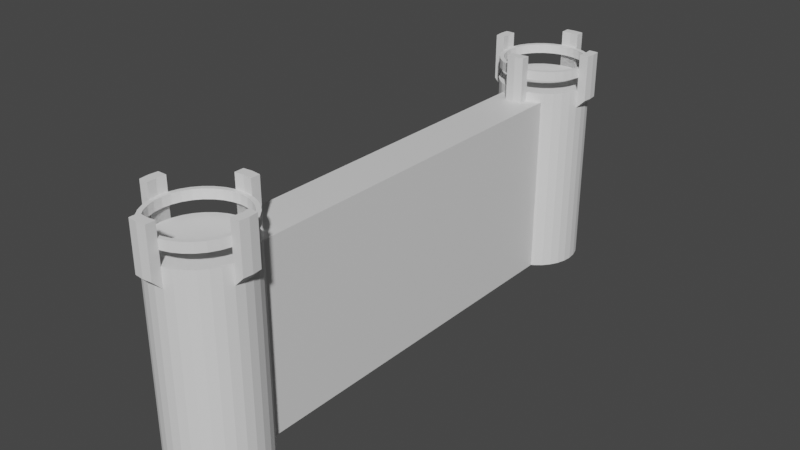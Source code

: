# Source: wall.blend  (saved by Blender 3.1.7; exported with 4.5.12 LTS)
import bpy
from mathutils import Matrix  # noqa: F401  (used for matrix-valued properties, if any)

bpy.ops.wm.read_factory_settings(use_empty=True)
scene = bpy.context.scene
scene.name = 'Scene'

# ---- collections
col_collection = bpy.data.collections.new('Collection'); scene.collection.children.link(col_collection)

# ---- materials (node trees are filled in below, after node groups)
mat_material = bpy.data.materials.new('Material')
mat_material.alpha_threshold = 0.0
mat_material.use_transparent_shadow = False
mat_material.line_color = (0.0, 0.0, 0.0, 1.0)

# ---- material node trees
mat_material.use_nodes = True; mat_material.node_tree.nodes.clear()
_N = mat_material.node_tree.nodes; _L = mat_material.node_tree.links
n0 = _N.new('ShaderNodeOutputMaterial'); n0.name = 'Material Output'; n0.location = (300, 300)
n1 = _N.new('ShaderNodeBsdfPrincipled'); n1.name = 'Principled BSDF'; n1.location = (10, 300)
n1.distribution = 'GGX'
n1.subsurface_method = 'RANDOM_WALK_SKIN'
n1.inputs[2].default_value = 0.4
n1.inputs[3].default_value = 1.45
n1.inputs[27].default_value = (0.0, 0.0, 0.0, 1.0)
n1.inputs[28].default_value = 1.0
_L.new(n1.outputs[0], n0.inputs[0])
n0.is_active_output = True

# ---- world
world_world = bpy.data.worlds.new('World'); scene.world = world_world
world_world.use_nodes = True; world_world.node_tree.nodes.clear()
_N = world_world.node_tree.nodes; _L = world_world.node_tree.links
n0 = _N.new('ShaderNodeOutputWorld'); n0.name = 'World Output'; n0.location = (300, 300)
n1 = _N.new('ShaderNodeBackground'); n1.name = 'Background'; n1.location = (10, 300)
n1.inputs[0].default_value = (0.05088, 0.05088, 0.05088, 1.0)
_L.new(n1.outputs[0], n0.inputs[0])
n0.is_active_output = True
world_world.color = (0.05088, 0.05088, 0.05088)
world_world.use_sun_shadow = False
world_world.sun_shadow_jitter_overblur = 0.0

# ---- meshes
me_cube = bpy.data.meshes.new('Cube')
me_cube.from_pydata([(1.0, 1.0, 1.0), (1.0, 1.0, -1.0), (1.0, -1.0, 1.0), (1.0, -1.0, -1.0), (-1.0, 1.0, 1.0), (-1.0, 1.0, -1.0), (-1.0, -1.0, 1.0), (-1.0, -1.0, -1.0)], [], [(0, 4, 6, 2), (3, 2, 6, 7), (7, 6, 4, 5), (5, 1, 3, 7), (1, 0, 2, 3), (5, 4, 0, 1)])
_uv = me_cube.uv_layers.new(name='UVMap')
_uv.uv.foreach_set('vector', [0.625, 0.5, 0.875, 0.5, 0.875, 0.75, 0.625, 0.75, 0.375, 0.75, 0.625, 0.75, 0.625, 1.0, 0.375, 1.0, 0.375, 0.0, 0.625, 0.0, 0.625, 0.25, 0.375, 0.25, 0.125, 0.5, 0.375, 0.5, 0.375, 0.75, 0.125, 0.75, 0.375, 0.5, 0.625, 0.5, 0.625, 0.75, 0.375, 0.75, 0.375, 0.25, 0.625, 0.25, 0.625, 0.5, 0.375, 0.5])
me_cube.materials.append(mat_material)
me_cube.use_remesh_preserve_volume = False
me_cube.use_remesh_preserve_attributes = False
me_cube.use_mirror_vertex_groups = False
me_cube.update()
me_cylinder = bpy.data.meshes.new('Cylinder')
me_cylinder.from_pydata([(0.0, 1.0, -1.0), (0.0, 1.0, 1.0), (0.1951, 0.9808, -1.0), (0.3827, 0.9239, -1.0), (0.5556, 0.8315, -1.0), (0.7071, 0.7071, -1.0), (0.8315, 0.5556, -1.0), (0.9239, 0.3827, -1.0), (0.9808, 0.1951, -1.0), (1.0, -4.371e-08, -1.0), (0.9808, -0.1951, -1.0), (0.9239, -0.3827, -1.0), (0.8315, -0.5556, -1.0), (0.7071, -0.7071, -1.0), (0.5556, -0.8315, -1.0), (0.3827, -0.9239, -1.0), (0.1951, -0.9808, -1.0), (-8.742e-08, -1.0, -1.0), (-0.1951, -0.9808, -1.0), (-0.3827, -0.9239, -1.0), (-0.5556, -0.8315, -1.0), (-0.5556, -0.8315, 1.0), (-0.7071, -0.7071, -1.0), (-0.8315, -0.5556, -1.0), (-0.9239, -0.3827, -1.0), (-0.9808, -0.1951, -1.0), (-1.0, 1.192e-08, -1.0), (-0.9808, 0.1951, -1.0), (-0.9239, 0.3827, -1.0), (-0.8315, 0.5556, -1.0), (-0.7071, 0.7071, -1.0), (-0.7071, 0.7071, 1.0), (-0.5556, 0.8315, -1.0), (-0.3827, 0.9239, -1.0), (-0.1951, 0.9808, -1.0), (0.3827, -0.9239, 1.0), (-0.1951, -0.9808, 1.0), (-0.3827, -0.9239, 1.0), (-0.3827, 0.9239, 1.0), (0.3827, 0.9239, 1.0), (0.9239, -0.3827, 1.0), (0.1951, -0.9808, 1.5), (8.053e-09, -1.0, 1.5), (-0.1951, -0.9808, 1.5), (-1.0, 1.192e-08, 1.5), (0.9808, 0.1951, 1.5), (0.9808, -0.1951, 1.5), (1.0, -4.371e-08, 1.5), (1.2, -4.97e-08, 1.0), (1.181, -0.1951, 1.0), (1.2, -4.97e-08, 1.5), (1.181, 0.1951, 1.5), (1.181, -0.1951, 1.5), (9.548e-08, 1.0, 1.5), (-0.9808, -0.1951, 1.5), (-0.1951, 0.9808, 1.5), (-0.1951, -1.181, 1.5), (0.1951, -1.181, 1.5), (0.1951, 0.9808, 1.5), (-1.679e-09, -1.2, 1.5), (-0.1951, -1.181, 1.0), (0.1951, -1.181, 1.0), (-0.9808, 0.1951, 1.5), (-9.716e-08, -1.2, 1.0), (0.1951, 1.181, 1.0), (2.545e-08, 1.2, 1.0), (0.1951, 1.181, 1.5), (1.209e-07, 1.2, 1.5), (-0.1951, 1.181, 1.5), (-1.181, 0.1951, 1.0), (-1.2, 1.192e-08, 1.5), (-1.181, -0.1951, 1.5), (-1.181, 0.1951, 1.5), (1.0, -4.371e-08, 0.9), (0.9808, 0.1951, 0.9), (0.0, 1.0, 0.9), (-0.1951, 0.9808, 0.9), (-0.9808, 0.1951, 0.9), (-1.0, 1.192e-08, 0.9), (-0.9808, -0.1951, 0.9), (0.999, -4.368e-08, 0.9), (1.181, 0.1951, 1.0), (0.9808, -0.1951, 0.9), (0.1951, 0.9808, 0.9), (-1.232e-10, 0.999, 0.9), (-0.1951, 1.181, 1.0), (-1.2, 1.192e-08, 1.0), (-0.999, 1.192e-08, 0.9), (-1.181, -0.1951, 1.0), (0.8315, 0.5556, 1.0), (0.1951, -0.9808, 1.0), (-8.742e-08, -1.0, 1.0), (0.5556, 0.8315, 1.0), (1.0, -4.371e-08, 1.0), (-0.7071, -0.7071, 1.0), (-0.9808, -0.1951, 1.0), (-1.0, 1.192e-08, 1.0), (-0.9808, 0.1951, 1.0), (-0.9239, 0.3827, 1.0), (-0.8315, 0.5556, 1.0), (-0.9239, -0.3827, 1.0), (-0.8315, -0.5556, 1.0), (-0.5556, 0.8315, 1.0), (0.9239, 0.3827, 1.0), (0.7071, 0.7071, 1.0), (0.8315, -0.5556, 1.0), (0.7071, -0.7071, 1.0), (0.5556, -0.8315, 1.0), (0.1951, 0.9808, 1.0), (0.9808, 0.1951, 1.0), (-0.1951, 0.9808, 1.0), (0.9808, -0.1951, 1.0), (-0.9239, -0.3827, 1.1), (-0.5556, 0.8315, 1.1), (-0.7071, 0.7071, 1.1), (0.9239, 0.3827, 1.1), (0.8315, 0.5556, 1.1), (0.1951, -0.9808, 1.1), (0.3827, -0.9239, 1.1), (-8.933e-08, -1.0, 1.1), (0.8315, -0.5556, 1.1), (0.9239, -0.3827, 1.1), (0.1951, 0.9808, 1.1), (-0.7071, -0.7071, 1.1), (-1.0, 1.192e-08, 1.1), (-0.9808, 0.1951, 1.1), (-0.9239, 0.3827, 1.1), (-0.1951, 0.9808, 1.1), (0.9808, -0.1951, 1.1), (-0.8315, -0.5556, 1.1), (-0.1951, -0.9808, 1.1), (-0.3827, -0.9239, 1.1), (0.5556, 0.8315, 1.1), (0.3827, 0.9239, 1.1), (0.7071, 0.7071, 1.1), (0.7071, -0.7071, 1.1), (0.5556, -0.8315, 1.1), (-1.91e-09, 1.0, 1.1), (0.9808, 0.1951, 1.1), (1.0, -4.371e-08, 1.1), (-0.5556, -0.8315, 1.1), (-0.9808, -0.1951, 1.1), (-0.8315, 0.5556, 1.1), (-0.3827, 0.9239, 1.1), (-0.9239, -0.3827, 1.244), (-0.8315, -0.5556, 1.244), (-0.5556, 0.8315, 1.244), (-0.7071, 0.7071, 1.244), (0.9239, 0.3827, 1.244), (0.8315, 0.5556, 1.244), (0.1951, -0.9808, 1.244), (0.3827, -0.9239, 1.244), (-7.835e-08, -1.0, 1.244), (-0.1951, -0.9808, 1.244), (-0.3827, -0.9239, 1.244), (0.5556, 0.8315, 1.244), (0.3827, 0.9239, 1.244), (0.7071, 0.7071, 1.244), (0.8315, -0.5556, 1.244), (0.9239, -0.3827, 1.244), (0.7071, -0.7071, 1.244), (0.5556, -0.8315, 1.244), (0.1951, 0.9808, 1.244), (9.068e-09, 1.0, 1.244), (0.9808, 0.1951, 1.244), (1.0, -4.371e-08, 1.244), (-0.5556, -0.8315, 1.244), (-0.7071, -0.7071, 1.244), (-0.9808, -0.1951, 1.244), (-1.0, 1.192e-08, 1.244), (-0.9808, 0.1951, 1.244), (-0.9239, 0.3827, 1.244), (-0.8315, 0.5556, 1.244), (-0.3827, 0.9239, 1.244), (-0.1951, 0.9808, 1.244), (0.9808, -0.1951, 1.244), (-0.8369, -0.3466, 1.344), (-0.7532, -0.5032, 1.344), (-0.5032, 0.7532, 1.344), (-0.6405, 0.6405, 1.344), (0.8369, 0.3466, 1.344), (0.7532, 0.5032, 1.344), (0.1767, -0.8884, 1.344), (0.3466, -0.8369, 1.344), (-7.738e-08, -0.9058, 1.344), (-0.1767, -0.8884, 1.344), (-0.3466, -0.8369, 1.344), (0.5032, 0.7532, 1.344), (0.3466, 0.8369, 1.344), (0.6405, 0.6405, 1.344), (0.7532, -0.5032, 1.344), (0.8369, -0.3466, 1.344), (0.6405, -0.6405, 1.344), (0.5032, -0.7532, 1.344), (0.1767, 0.8884, 1.344), (-7.943e-09, 0.9058, 1.344), (0.8884, 0.1767, 1.344), (0.9058, -4.089e-08, 1.344), (-0.5032, -0.7532, 1.344), (-0.6405, -0.6405, 1.344), (-0.8884, -0.1767, 1.344), (-0.9058, 1.192e-08, 1.344), (-0.8884, 0.1767, 1.344), (-0.8369, 0.3466, 1.344), (-0.7532, 0.5032, 1.344), (-0.3466, 0.8369, 1.344), (-0.1767, 0.8884, 1.344), (0.8884, -0.1767, 1.344), (-0.9239, -0.3827, 1.344), (-0.8315, -0.5556, 1.344), (-0.5556, 0.8315, 1.344), (-0.7071, 0.7071, 1.344), (0.9239, 0.3827, 1.344), (0.8315, 0.5556, 1.344), (0.1951, -0.9808, 1.344), (0.3827, -0.9239, 1.344), (-8.408e-08, -1.0, 1.344), (-0.1951, -0.9808, 1.344), (-0.3827, -0.9239, 1.344), (0.5556, 0.8315, 1.344), (0.3827, 0.9239, 1.344), (0.7071, 0.7071, 1.344), (0.8315, -0.5556, 1.344), (0.9239, -0.3827, 1.344), (0.7071, -0.7071, 1.344), (0.5556, -0.8315, 1.344), (0.1951, 0.9808, 1.344), (3.34e-09, 1.0, 1.344), (0.9808, 0.1951, 1.344), (1.0, -4.371e-08, 1.344), (-0.5556, -0.8315, 1.344), (-0.7071, -0.7071, 1.344), (-0.9808, -0.1951, 1.344), (-1.0, 1.192e-08, 1.344), (-0.9808, 0.1951, 1.344), (-0.9239, 0.3827, 1.344), (-0.8315, 0.5556, 1.344), (-0.3827, 0.9239, 1.344), (-0.1951, 0.9808, 1.344), (0.9808, -0.1951, 1.344), (-0.8369, -0.3466, 1.244), (-0.7532, -0.5032, 1.244), (-0.5032, 0.7532, 1.244), (-0.6405, 0.6405, 1.244), (0.8369, 0.3466, 1.244), (0.7532, 0.5032, 1.244), (0.1767, -0.8884, 1.244), (0.3466, -0.8369, 1.244), (-7.273e-08, -0.9058, 1.244), (-0.1767, -0.8884, 1.244), (-0.3466, -0.8369, 1.244), (0.5032, 0.7532, 1.244), (0.3466, 0.8369, 1.244), (0.6405, 0.6405, 1.244), (0.7532, -0.5032, 1.244), (0.8369, -0.3466, 1.244), (0.6405, -0.6405, 1.244), (0.5032, -0.7532, 1.244), (0.1767, 0.8884, 1.244), (-3.288e-09, 0.9058, 1.244), (0.8884, 0.1767, 1.244), (0.9058, -4.089e-08, 1.244), (-0.5032, -0.7532, 1.244), (-0.6405, -0.6405, 1.244), (-0.8884, -0.1767, 1.244), (-0.9058, 1.192e-08, 1.244), (-0.8884, 0.1767, 1.244), (-0.8369, 0.3466, 1.244), (-0.7532, 0.5032, 1.244), (-0.3466, 0.8369, 1.244), (-0.1767, 0.8884, 1.244), (0.8884, -0.1767, 1.244)], [], [(0, 1, 108, 2), (2, 108, 39, 3), (3, 39, 92, 4), (4, 92, 104, 5), (5, 104, 89, 6), (6, 89, 103, 7), (7, 103, 109, 8), (8, 109, 93, 9), (9, 93, 111, 10), (10, 111, 40, 11), (11, 40, 105, 12), (12, 105, 106, 13), (13, 106, 107, 14), (14, 107, 35, 15), (15, 35, 90, 16), (16, 90, 91, 17), (17, 91, 36, 18), (18, 36, 37, 19), (19, 37, 21, 20), (20, 21, 94, 22), (22, 94, 101, 23), (23, 101, 100, 24), (24, 100, 95, 25), (25, 95, 96, 26), (26, 96, 97, 27), (27, 97, 98, 28), (28, 98, 99, 29), (29, 99, 31, 30), (30, 31, 102, 32), (32, 102, 38, 33), (33, 38, 110, 34), (34, 110, 1, 0), (0, 2, 3, 4, 5, 6, 7, 8, 9, 10, 11, 12, 13, 14, 15, 16, 17, 18, 19, 20, 22, 23, 24, 25, 26, 27, 28, 29, 30, 32, 33, 34), (41, 42, 59, 57), (91, 90, 61, 63), (109, 45, 51, 81), (46, 111, 49, 52), (48, 81, 51, 50), (49, 48, 50, 52), (45, 47, 50, 51), (47, 46, 52, 50), (77, 78, 87), (54, 44, 70, 71), (55, 53, 67, 68), (42, 43, 56, 59), (36, 91, 63, 60), (90, 41, 57, 61), (43, 36, 60, 56), (60, 63, 59, 56), (63, 61, 57, 59), (64, 65, 67, 66), (65, 85, 68, 67), (58, 108, 64, 66), (53, 58, 66, 67), (110, 55, 68, 85), (86, 88, 71, 70), (69, 86, 70, 72), (62, 97, 69, 72), (95, 54, 71, 88), (44, 62, 72, 70), (97, 96, 78, 77), (91, 42, 41, 90), (36, 43, 42, 91), (44, 54, 95, 96), (62, 44, 96, 97), (1, 53, 55, 110), (108, 58, 53, 1), (93, 47, 45, 109), (111, 46, 47, 93), (109, 81, 74), (111, 93, 73, 82), (73, 74, 80), (93, 109, 74, 73), (82, 73, 80), (49, 111, 82), (110, 85, 76), (64, 108, 83), (75, 76, 84), (1, 110, 76, 75), (108, 1, 75, 83), (83, 75, 84), (95, 88, 79), (96, 95, 79, 78), (69, 97, 77), (80, 74, 81, 48), (82, 80, 48, 49), (83, 84, 65, 64), (84, 76, 85, 65), (87, 79, 88, 86), (77, 87, 86, 69), (78, 79, 87), (39, 108, 122, 133), (100, 101, 129, 112), (38, 102, 113, 143), (89, 104, 134, 116), (102, 31, 114, 113), (110, 38, 143, 127), (109, 103, 115, 138), (103, 89, 116, 115), (1, 110, 127, 137), (93, 109, 138, 139), (90, 35, 118, 117), (40, 111, 128, 121), (35, 107, 136, 118), (91, 90, 117, 119), (111, 93, 139, 128), (21, 37, 131, 140), (36, 91, 119, 130), (94, 21, 140, 123), (37, 36, 130, 131), (101, 94, 123, 129), (92, 39, 133, 132), (95, 100, 112, 141), (104, 92, 132, 134), (96, 95, 141, 124), (105, 40, 121, 120), (97, 96, 124, 125), (106, 105, 120, 135), (98, 97, 125, 126), (107, 106, 135, 136), (99, 98, 126, 142), (108, 1, 137, 122), (31, 99, 142, 114), (143, 113, 114, 142, 126, 125, 124, 141, 112, 129, 123, 140, 131, 130, 119, 117, 118, 136, 135, 120, 121, 128, 139, 138, 115, 116, 134, 132, 133, 122, 137, 127), (171, 170, 234, 235), (137, 127, 174, 163), (139, 138, 164, 165), (119, 117, 150, 152), (128, 139, 165, 175), (130, 119, 152, 153), (124, 141, 168, 169), (125, 124, 169, 170), (122, 137, 163, 162), (178, 179, 243, 242), (161, 160, 224, 225), (172, 171, 235, 236), (162, 163, 227, 226), (147, 172, 236, 211), (156, 162, 226, 220), (144, 145, 209, 208), (173, 146, 210, 237), (149, 157, 221, 213), (146, 147, 211, 210), (174, 173, 237, 238), (164, 148, 212, 228), (148, 149, 213, 212), (163, 174, 238, 227), (165, 164, 228, 229), (150, 151, 215, 214), (159, 175, 239, 223), (151, 161, 225, 215), (152, 150, 214, 216), (175, 165, 229, 239), (166, 154, 218, 230), (153, 152, 216, 217), (167, 166, 230, 231), (154, 153, 217, 218), (145, 167, 231, 209), (155, 156, 220, 219), (168, 144, 208, 232), (157, 155, 219, 221), (169, 168, 232, 233), (158, 159, 223, 222), (170, 169, 233, 234), (160, 158, 222, 224), (177, 176, 208, 209), (179, 178, 210, 211), (181, 180, 212, 213), (183, 182, 214, 215), (182, 184, 216, 214), (184, 185, 217, 216), (185, 186, 218, 217), (188, 187, 219, 220), (187, 189, 221, 219), (191, 190, 222, 223), (190, 192, 224, 222), (192, 193, 225, 224), (195, 194, 226, 227), (194, 188, 220, 226), (189, 181, 213, 221), (180, 196, 228, 212), (196, 197, 229, 228), (193, 183, 215, 225), (186, 198, 230, 218), (198, 199, 231, 230), (199, 177, 209, 231), (176, 200, 232, 208), (200, 201, 233, 232), (201, 202, 234, 233), (202, 203, 235, 234), (203, 204, 236, 235), (204, 179, 211, 236), (178, 205, 237, 210), (205, 206, 238, 237), (206, 195, 227, 238), (207, 191, 223, 239), (197, 207, 239, 229), (206, 205, 269, 270), (196, 180, 244, 260), (180, 181, 245, 244), (195, 206, 270, 259), (197, 196, 260, 261), (182, 183, 247, 246), (191, 207, 271, 255), (183, 193, 257, 247), (184, 182, 246, 248), (207, 197, 261, 271), (198, 186, 250, 262), (185, 184, 248, 249), (199, 198, 262, 263), (186, 185, 249, 250), (177, 199, 263, 241), (187, 188, 252, 251), (200, 176, 240, 264), (189, 187, 251, 253), (201, 200, 264, 265), (190, 191, 255, 254), (202, 201, 265, 266), (192, 190, 254, 256), (203, 202, 266, 267), (193, 192, 256, 257), (204, 203, 267, 268), (194, 195, 259, 258), (179, 204, 268, 243), (188, 194, 258, 252), (176, 177, 241, 240), (205, 178, 242, 269), (181, 189, 253, 245), (155, 157, 253, 251), (148, 164, 260, 244, 245, 213, 149), (149, 245, 253, 157), (155, 251, 252, 258, 162, 156), (146, 173, 174, 270, 269, 242, 243, 268, 172, 147), (170, 171, 267, 266), (172, 268, 267, 171), (162, 258, 259, 270, 174, 163), (165, 175, 271, 261, 260, 164), (164, 148, 149, 245, 244, 260), (150, 246, 247, 257, 256, 254, 255, 271, 175, 159, 158, 160, 161, 151), (152, 153, 154, 250, 249, 248, 246, 150), (144, 168, 169, 170, 266, 265, 264, 240, 241, 263, 262, 250, 154, 166, 167, 145)])
_uv = me_cylinder.uv_layers.new(name='UVMap')
_uv.uv.foreach_set('vector', [1.0, 0.5, 1.0, 1.0, 0.9688, 1.0, 0.9688, 0.5, 0.9688, 0.5, 0.9688, 1.0, 0.9375, 1.0, 0.9375, 0.5, 0.9375, 0.5, 0.9375, 1.0, 0.9062, 1.0, 0.9062, 0.5, 0.9062, 0.5, 0.9062, 1.0, 0.875, 1.0, 0.875, 0.5, 0.875, 0.5, 0.875, 1.0, 0.8438, 1.0, 0.8438, 0.5, 0.8438, 0.5, 0.8438, 1.0, 0.8125, 1.0, 0.8125, 0.5, 0.8125, 0.5, 0.8125, 1.0, 0.7812, 1.0, 0.7812, 0.5, 0.7812, 0.5, 0.7812, 1.0, 0.75, 1.0, 0.75, 0.5, 0.75, 0.5, 0.75, 1.0, 0.7188, 1.0, 0.7188, 0.5, 0.7188, 0.5, 0.7188, 1.0, 0.6875, 1.0, 0.6875, 0.5, 0.6875, 0.5, 0.6875, 1.0, 0.6562, 1.0, 0.6562, 0.5, 0.6562, 0.5, 0.6562, 1.0, 0.625, 1.0, 0.625, 0.5, 0.625, 0.5, 0.625, 1.0, 0.5938, 1.0, 0.5938, 0.5, 0.5938, 0.5, 0.5938, 1.0, 0.5625, 1.0, 0.5625, 0.5, 0.5625, 0.5, 0.5625, 1.0, 0.5312, 1.0, 0.5312, 0.5, 0.5312, 0.5, 0.5312, 1.0, 0.5, 1.0, 0.5, 0.5, 0.5, 0.5, 0.5, 1.0, 0.4688, 1.0, 0.4688, 0.5, 0.4688, 0.5, 0.4688, 1.0, 0.4375, 1.0, 0.4375, 0.5, 0.4375, 0.5, 0.4375, 1.0, 0.4062, 1.0, 0.4062, 0.5, 0.4062, 0.5, 0.4062, 1.0, 0.375, 1.0, 0.375, 0.5, 0.375, 0.5, 0.375, 1.0, 0.3438, 1.0, 0.3438, 0.5, 0.3438, 0.5, 0.3438, 1.0, 0.3125, 1.0, 0.3125, 0.5, 0.3125, 0.5, 0.3125, 1.0, 0.2812, 1.0, 0.2812, 0.5, 0.2812, 0.5, 0.2812, 1.0, 0.25, 1.0, 0.25, 0.5, 0.25, 0.5, 0.25, 1.0, 0.2188, 1.0, 0.2188, 0.5, 0.2188, 0.5, 0.2188, 1.0, 0.1875, 1.0, 0.1875, 0.5, 0.1875, 0.5, 0.1875, 1.0, 0.1562, 1.0, 0.1562, 0.5, 0.1562, 0.5, 0.1562, 1.0, 0.125, 1.0, 0.125, 0.5, 0.125, 0.5, 0.125, 1.0, 0.09375, 1.0, 0.09375, 0.5, 0.09375, 0.5, 0.09375, 1.0, 0.0625, 1.0, 0.0625, 0.5, 0.0625, 0.5, 0.0625, 1.0, 0.03125, 1.0, 0.03125, 0.5, 0.03125, 0.5, 0.03125, 1.0, 0.0, 1.0, 0.0, 0.5, 0.75, 0.49, 0.7968, 0.4854, 0.8418, 0.4717, 0.8833, 0.4496, 0.9197, 0.4197, 0.9496, 0.3833, 0.9717, 0.3418, 0.9854, 0.2968, 0.99, 0.25, 0.9854, 0.2032, 0.9717, 0.1582, 0.9496, 0.1167, 0.9197, 0.08029, 0.8833, 0.05045, 0.8418, 0.02827, 0.7968, 0.01461, 0.75, 0.01, 0.7032, 0.01461, 0.6582, 0.02827, 0.6167, 0.05045, 0.5803, 0.08029, 0.5504, 0.1167, 0.5283, 0.1582, 0.5146, 0.2032, 0.51, 0.25, 0.5146, 0.2968, 0.5283, 0.3418, 0.5504, 0.3833, 0.5803, 0.4197, 0.6167, 0.4496, 0.6582, 0.4717, 0.7032, 0.4854, 0.2968, 0.01461, 0.25, 0.01, 0.25, 0.01, 0.2968, 0.01461, 0.5, 1.0, 0.5312, 1.0, 0.5312, 1.0, 0.5, 1.0, 0.7812, 1.0, 0.7812, 1.0, 0.7812, 1.0, 0.7812, 1.0, 0.7188, 1.0, 0.7188, 1.0, 0.7188, 1.0, 0.7188, 1.0, 0.75, 1.0, 0.7812, 1.0, 0.7812, 1.0, 0.75, 1.0, 0.7188, 1.0, 0.75, 1.0, 0.75, 1.0, 0.7188, 1.0, 0.4854, 0.2968, 0.49, 0.25, 0.49, 0.25, 0.4854, 0.2968, 0.49, 0.25, 0.4854, 0.2032, 0.4854, 0.2032, 0.49, 0.25, 0.2188, 1.0, 0.25, 1.0, 0.25, 1.0, 0.01461, 0.2032, 0.01, 0.25, 0.01, 0.25, 0.01461, 0.2032, 0.2032, 0.4854, 0.25, 0.49, 0.25, 0.49, 0.2032, 0.4854, 0.25, 0.01, 0.2032, 0.01461, 0.2032, 0.01461, 0.25, 0.01, 0.4688, 1.0, 0.5, 1.0, 0.5, 1.0, 0.4688, 1.0, 0.5312, 1.0, 0.5312, 1.0, 0.5312, 1.0, 0.5312, 1.0, 0.4688, 1.0, 0.4688, 1.0, 0.4688, 1.0, 0.4688, 1.0, 0.4688, 1.0, 0.5, 1.0, 0.5, 1.0, 0.4688, 1.0, 0.5, 1.0, 0.5312, 1.0, 0.5312, 1.0, 0.5, 1.0, 0.9688, 1.0, 1.0, 1.0, 1.0, 1.0, 0.9688, 1.0, 0.0, 1.0, 0.03125, 1.0, 0.03125, 1.0, 0.0, 1.0, 0.9688, 1.0, 0.9688, 1.0, 0.9688, 1.0, 0.9688, 1.0, 0.25, 0.49, 0.2968, 0.4854, 0.2968, 0.4854, 0.25, 0.49, 0.03125, 1.0, 0.03125, 1.0, 0.03125, 1.0, 0.03125, 1.0, 0.25, 1.0, 0.2812, 1.0, 0.2812, 1.0, 0.25, 1.0, 0.2188, 1.0, 0.25, 1.0, 0.25, 1.0, 0.2188, 1.0, 0.2188, 1.0, 0.2188, 1.0, 0.2188, 1.0, 0.2188, 1.0, 0.2812, 1.0, 0.2812, 1.0, 0.2812, 1.0, 0.2812, 1.0, 0.01, 0.25, 0.01461, 0.2968, 0.01461, 0.2968, 0.01, 0.25, 0.2188, 1.0, 0.25, 1.0, 0.25, 1.0, 0.2188, 1.0, 0.0, 0.0, 0.0, 0.0, 0.0, 0.0, 0.0, 0.0, 0.0, 0.0, 0.0, 0.0, 0.0, 0.0, 0.0, 0.0, 0.0, 0.0, 0.0, 0.0, 0.0, 0.0, 0.0, 0.0, 0.0, 0.0, 0.0, 0.0, 0.0, 0.0, 0.0, 0.0, 0.0, 0.0, 0.0, 0.0, 0.0, 0.0, 0.0, 0.0, 0.0, 0.0, 0.0, 0.0, 0.0, 0.0, 0.0, 0.0, 0.0, 0.0, 0.0, 0.0, 0.0, 0.0, 0.0, 0.0, 0.0, 0.0, 0.0, 0.0, 0.0, 0.0, 0.0, 0.0, 0.7812, 1.0, 0.7812, 1.0, 0.7812, 1.0, 0.7188, 1.0, 0.75, 1.0, 0.75, 1.0, 0.7188, 1.0, 0.75, 1.0, 0.7812, 1.0, 0.75, 1.0, 0.75, 1.0, 0.7812, 1.0, 0.7812, 1.0, 0.75, 1.0, 0.7188, 1.0, 0.75, 1.0, 0.75, 1.0, 0.7188, 1.0, 0.7188, 1.0, 0.7188, 1.0, 0.03125, 1.0, 0.03125, 1.0, 0.03125, 1.0, 0.9688, 1.0, 0.9688, 1.0, 0.9688, 1.0, 0.0, 1.0, 0.03125, 1.0, -7.276e-12, 1.0, 0.0, 1.0, 0.03125, 1.0, 0.03125, 1.0, 0.0, 1.0, 0.9688, 1.0, 1.0, 1.0, 1.0, 1.0, 0.9688, 1.0, 0.9688, 1.0, 1.0, 1.0, 1.0, 1.0, 0.2812, 1.0, 0.2812, 1.0, 0.2812, 1.0, 0.25, 1.0, 0.2812, 1.0, 0.2812, 1.0, 0.25, 1.0, 0.2188, 1.0, 0.2188, 1.0, 0.2188, 1.0, 0.75, 1.0, 0.7812, 1.0, 0.7812, 1.0, 0.75, 1.0, 0.7188, 1.0, 0.75, 1.0, 0.75, 1.0, 0.7188, 1.0, 0.9688, 1.0, 1.0, 1.0, 1.0, 1.0, 0.9688, 1.0, -7.276e-12, 1.0, 0.03125, 1.0, 0.03125, 1.0, 0.0, 1.0, 0.25, 1.0, 0.2812, 1.0, 0.2812, 1.0, 0.25, 1.0, 0.2188, 1.0, 0.25, 1.0, 0.25, 1.0, 0.2188, 1.0, 0.25, 1.0, 0.2812, 1.0, 0.25, 1.0, 0.9375, 1.0, 0.9688, 1.0, 0.9688, 1.0, 0.9375, 1.0, 0.3125, 1.0, 0.3438, 1.0, 0.3438, 1.0, 0.3125, 1.0, 0.0625, 1.0, 0.09375, 1.0, 0.09375, 1.0, 0.0625, 1.0, 0.8438, 1.0, 0.875, 1.0, 0.875, 1.0, 0.8438, 1.0, 0.09375, 1.0, 0.125, 1.0, 0.125, 1.0, 0.09375, 1.0, 0.03125, 1.0, 0.0625, 1.0, 0.0625, 1.0, 0.03125, 1.0, 0.7812, 1.0, 0.8125, 1.0, 0.8125, 1.0, 0.7812, 1.0, 0.8125, 1.0, 0.8438, 1.0, 0.8438, 1.0, 0.8125, 1.0, 0.0, 1.0, 0.03125, 1.0, 0.03125, 1.0, 0.0, 1.0, 0.75, 1.0, 0.7812, 1.0, 0.7812, 1.0, 0.75, 1.0, 0.5312, 1.0, 0.5625, 1.0, 0.5625, 1.0, 0.5312, 1.0, 0.6875, 1.0, 0.7188, 1.0, 0.7188, 1.0, 0.6875, 1.0, 0.5625, 1.0, 0.5938, 1.0, 0.5938, 1.0, 0.5625, 1.0, 0.5, 1.0, 0.5312, 1.0, 0.5312, 1.0, 0.5, 1.0, 0.7188, 1.0, 0.75, 1.0, 0.75, 1.0, 0.7188, 1.0, 0.4062, 1.0, 0.4375, 1.0, 0.4375, 1.0, 0.4062, 1.0, 0.4688, 1.0, 0.5, 1.0, 0.5, 1.0, 0.4688, 1.0, 0.375, 1.0, 0.4062, 1.0, 0.4062, 1.0, 0.375, 1.0, 0.4375, 1.0, 0.4688, 1.0, 0.4688, 1.0, 0.4375, 1.0, 0.3438, 1.0, 0.375, 1.0, 0.375, 1.0, 0.3438, 1.0, 0.9062, 1.0, 0.9375, 1.0, 0.9375, 1.0, 0.9062, 1.0, 0.2812, 1.0, 0.3125, 1.0, 0.3125, 1.0, 0.2812, 1.0, 0.875, 1.0, 0.9062, 1.0, 0.9062, 1.0, 0.875, 1.0, 0.25, 1.0, 0.2812, 1.0, 0.2812, 1.0, 0.25, 1.0, 0.6562, 1.0, 0.6875, 1.0, 0.6875, 1.0, 0.6562, 1.0, 0.2188, 1.0, 0.25, 1.0, 0.25, 1.0, 0.2188, 1.0, 0.625, 1.0, 0.6562, 1.0, 0.6562, 1.0, 0.625, 1.0, 0.1875, 1.0, 0.2188, 1.0, 0.2188, 1.0, 0.1875, 1.0, 0.5938, 1.0, 0.625, 1.0, 0.625, 1.0, 0.5938, 1.0, 0.1562, 1.0, 0.1875, 1.0, 0.1875, 1.0, 0.1562, 1.0, 0.9688, 1.0, 1.0, 1.0, 1.0, 1.0, 0.9688, 1.0, 0.125, 1.0, 0.1562, 1.0, 0.1562, 1.0, 0.125, 1.0, 0.0, 0.0, 0.0, 0.0, 0.0, 0.0, 0.0, 0.0, 0.0, 0.0, 0.0, 0.0, 0.0, 0.0, 0.0, 0.0, 0.0, 0.0, 0.0, 0.0, 0.0, 0.0, 0.0, 0.0, 0.0, 0.0, 0.0, 0.0, 0.0, 0.0, 0.0, 0.0, 0.0, 0.0, 0.0, 0.0, 0.0, 0.0, 0.0, 0.0, 0.0, 0.0, 0.0, 0.0, 0.0, 0.0, 0.0, 0.0, 0.0, 0.0, 0.0, 0.0, 0.0, 0.0, 0.0, 0.0, 0.0, 0.0, 0.0, 0.0, 0.0, 0.0, 0.0, 0.0, 0.1875, 1.0, 0.2188, 1.0, 0.2188, 1.0, 0.1875, 1.0, 0.0, 1.0, 0.03125, 1.0, 0.03125, 1.0, 0.0, 1.0, 0.75, 1.0, 0.7812, 1.0, 0.7812, 1.0, 0.75, 1.0, 0.5, 1.0, 0.5312, 1.0, 0.5312, 1.0, 0.5, 1.0, 0.7188, 1.0, 0.75, 1.0, 0.75, 1.0, 0.7188, 1.0, 0.4688, 1.0, 0.5, 1.0, 0.5, 1.0, 0.4688, 1.0, 0.25, 1.0, 0.2812, 1.0, 0.2812, 1.0, 0.25, 1.0, 0.2188, 1.0, 0.25, 1.0, 0.25, 1.0, 0.2188, 1.0, 0.9688, 1.0, 1.0, 1.0, 1.0, 1.0, 0.9688, 1.0, 0.0, 0.0, 0.0, 0.0, 0.0, 0.0, 0.0, 0.0, 0.5938, 1.0, 0.625, 1.0, 0.625, 1.0, 0.5938, 1.0, 0.1562, 1.0, 0.1875, 1.0, 0.1875, 1.0, 0.1562, 1.0, 0.9688, 1.0, 1.0, 1.0, 1.0, 1.0, 0.9688, 1.0, 0.125, 1.0, 0.1562, 1.0, 0.1562, 1.0, 0.125, 1.0, 0.9375, 1.0, 0.9688, 1.0, 0.9688, 1.0, 0.9375, 1.0, 0.3125, 1.0, 0.3438, 1.0, 0.3438, 1.0, 0.3125, 1.0, 0.0625, 1.0, 0.09375, 1.0, 0.09375, 1.0, 0.0625, 1.0, 0.8438, 1.0, 0.875, 1.0, 0.875, 1.0, 0.8438, 1.0, 0.09375, 1.0, 0.125, 1.0, 0.125, 1.0, 0.09375, 1.0, 0.03125, 1.0, 0.0625, 1.0, 0.0625, 1.0, 0.03125, 1.0, 0.7812, 1.0, 0.8125, 1.0, 0.8125, 1.0, 0.7812, 1.0, 0.8125, 1.0, 0.8438, 1.0, 0.8438, 1.0, 0.8125, 1.0, 0.0, 1.0, 0.03125, 1.0, 0.03125, 1.0, 0.0, 1.0, 0.75, 1.0, 0.7812, 1.0, 0.7812, 1.0, 0.75, 1.0, 0.5312, 1.0, 0.5625, 1.0, 0.5625, 1.0, 0.5312, 1.0, 0.6875, 1.0, 0.7188, 1.0, 0.7188, 1.0, 0.6875, 1.0, 0.5625, 1.0, 0.5938, 1.0, 0.5938, 1.0, 0.5625, 1.0, 0.5, 1.0, 0.5312, 1.0, 0.5312, 1.0, 0.5, 1.0, 0.7188, 1.0, 0.75, 1.0, 0.75, 1.0, 0.7188, 1.0, 0.4062, 1.0, 0.4375, 1.0, 0.4375, 1.0, 0.4062, 1.0, 0.4688, 1.0, 0.5, 1.0, 0.5, 1.0, 0.4688, 1.0, 0.375, 1.0, 0.4062, 1.0, 0.4062, 1.0, 0.375, 1.0, 0.4375, 1.0, 0.4688, 1.0, 0.4688, 1.0, 0.4375, 1.0, 0.3438, 1.0, 0.375, 1.0, 0.375, 1.0, 0.3438, 1.0, 0.9062, 1.0, 0.9375, 1.0, 0.9375, 1.0, 0.9062, 1.0, 0.2812, 1.0, 0.3125, 1.0, 0.3125, 1.0, 0.2812, 1.0, 0.875, 1.0, 0.9062, 1.0, 0.9062, 1.0, 0.875, 1.0, 0.25, 1.0, 0.2812, 1.0, 0.2812, 1.0, 0.25, 1.0, 0.6562, 1.0, 0.6875, 1.0, 0.6875, 1.0, 0.6562, 1.0, 0.2188, 1.0, 0.25, 1.0, 0.25, 1.0, 0.2188, 1.0, 0.625, 1.0, 0.6562, 1.0, 0.6562, 1.0, 0.625, 1.0, 0.0, 0.0, 0.0, 0.0, 0.0, 0.0, 0.0, 0.0, 0.0, 0.0, 0.0, 0.0, 0.0, 0.0, 0.0, 0.0, 0.0, 0.0, 0.0, 0.0, 0.0, 0.0, 0.0, 0.0, 0.0, 0.0, 0.0, 0.0, 0.0, 0.0, 0.0, 0.0, 0.0, 0.0, 0.0, 0.0, 0.0, 0.0, 0.0, 0.0, 0.0, 0.0, 0.0, 0.0, 0.0, 0.0, 0.0, 0.0, 0.0, 0.0, 0.0, 0.0, 0.0, 0.0, 0.0, 0.0, 0.0, 0.0, 0.0, 0.0, 0.0, 0.0, 0.0, 0.0, 0.0, 0.0, 0.0, 0.0, 0.0, 0.0, 0.0, 0.0, 0.0, 0.0, 0.0, 0.0, 0.0, 0.0, 0.0, 0.0, 0.0, 0.0, 0.0, 0.0, 0.0, 0.0, 0.0, 0.0, 0.0, 0.0, 0.0, 0.0, 0.0, 0.0, 0.0, 0.0, 0.0, 0.0, 0.0, 0.0, 0.0, 0.0, 0.0, 0.0, 0.0, 0.0, 0.0, 0.0, 0.0, 0.0, 0.0, 0.0, 0.0, 0.0, 0.0, 0.0, 0.0, 0.0, 0.0, 0.0, 0.0, 0.0, 0.0, 0.0, 0.0, 0.0, 0.0, 0.0, 0.0, 0.0, 0.0, 0.0, 0.0, 0.0, 0.0, 0.0, 0.0, 0.0, 0.0, 0.0, 0.0, 0.0, 0.0, 0.0, 0.0, 0.0, 0.0, 0.0, 0.0, 0.0, 0.0, 0.0, 0.0, 0.0, 0.0, 0.0, 0.0, 0.0, 0.0, 0.0, 0.0, 0.0, 0.0, 0.0, 0.0, 0.0, 0.0, 0.0, 0.0, 0.0, 0.0, 0.0, 0.0, 0.0, 0.0, 0.0, 0.0, 0.0, 0.0, 0.0, 0.0, 0.0, 0.0, 0.0, 0.0, 0.0, 0.0, 0.0, 0.0, 0.0, 0.0, 0.0, 0.0, 0.0, 0.0, 0.0, 0.0, 0.0, 0.0, 0.0, 0.0, 0.0, 0.0, 0.0, 0.0, 0.0, 0.0, 0.0, 0.0, 0.0, 0.0, 0.0, 0.0, 0.0, 0.0, 0.0, 0.0, 0.0, 0.0, 0.0, 0.0, 0.0, 0.0, 0.0, 0.0, 0.0, 0.0, 0.0, 0.0, 0.0, 0.0, 0.0, 0.0, 0.0, 0.0, 0.0, 0.0, 0.0, 0.0, 0.0, 0.0, 0.0, 0.0, 0.0, 0.0, 0.0, 0.0, 0.0, 0.0, 0.0, 0.0, 0.0, 0.0, 0.0, 0.0, 0.0, 0.0, 0.0, 0.0, 0.0, 0.0, 0.0, 0.0, 0.0, 0.0, 0.0, 0.0, 0.0, 0.0, 0.0, 0.0, 0.0, 0.0, 0.0, 0.0, 0.0, 0.0, 0.0, 0.0, 0.0, 0.0, 0.0, 0.0, 0.0, 0.0, 0.0, 0.0, 0.0, 0.0, 0.0, 0.0, 0.0, 0.0, 0.0, 0.0, 0.0, 0.0, 0.0, 0.0, 0.0, 0.0, 0.0, 0.0, 0.0, 0.0, 0.0, 0.0, 0.0, 0.0, 0.0, 0.0, 0.0, 0.0, 0.0, 0.0, 0.0, 0.0, 0.0, 0.0, 0.0, 0.0, 0.0, 0.0, 0.0, 0.0, 0.0, 0.0, 0.0, 0.0, 0.0, 0.0, 0.0, 0.0, 0.0, 0.0, 0.0, 0.0, 0.0, 0.0, 0.0, 0.0, 0.0, 0.0, 0.0, 0.0, 0.0, 0.0, 0.0, 0.0, 0.0, 0.0, 0.0, 0.0, 0.0, 0.0, 0.0, 0.0, 0.0, 0.0, 0.0, 0.0, 0.0, 0.0, 0.0, 0.0, 0.0, 0.0, 0.0, 0.0, 0.0, 0.0, 0.0, 0.0, 0.0, 0.0, 0.0, 0.0, 0.0, 0.0, 0.0, 0.0, 0.0, 0.0, 0.0, 0.0, 0.0, 0.0, 0.0, 0.0, 0.0, 0.0, 0.0, 0.0, 0.0, 0.0, 0.0, 0.0, 0.0, 0.0, 0.0, 0.0, 0.0, 0.0, 0.0, 0.0, 0.0, 0.0, 0.0, 0.0, 0.0, 0.0, 0.0, 0.0, 0.0, 0.0, 0.0, 0.0, 0.0, 0.0, 0.0, 0.0, 0.0, 0.0, 0.0, 0.0, 0.0, 0.0, 0.0, 0.0, 0.0, 0.0, 0.0, 0.0, 0.0, 0.0, 0.0, 0.0, 0.0, 0.0, 0.0, 0.0, 0.0, 0.0, 0.0, 0.0, 0.0, 0.0, 0.0, 0.0, 0.0, 0.0, 0.0, 0.0, 0.0, 0.0, 0.0, 0.0, 0.0, 0.0, 0.0, 0.0, 0.0, 0.0, 0.0, 0.0, 0.0, 0.0, 0.0, 0.0, 0.0, 0.0, 0.0, 0.0, 0.0, 0.0, 0.0, 0.0, 0.0, 0.0, 0.0, 0.0, 0.0, 0.0, 0.0, 0.0, 0.0, 0.0, 0.0, 0.0, 0.0, 0.0, 0.0, 0.0, 0.0, 0.0, 0.0, 0.0, 0.0, 0.0, 0.0, 0.0, 0.0, 0.0, 0.0, 0.9062, 1.0, 0.875, 1.0, 0.0, 0.0, 0.0, 0.0, 0.0, 0.0, 0.0, 0.0, 0.0, 0.0, 0.0, 0.0, 0.0, 0.0, 0.0, 0.0, 0.0, 0.0, 0.0, 0.0, 0.0, 0.0, 0.0, 0.0, 0.0, 0.0, 0.0, 0.0, 0.0, 0.0, 0.0, 0.0, 0.0, 0.0, 0.0, 0.0, 0.0, 0.0, 0.0, 0.0, 0.0, 0.0, 0.0, 0.0, 0.0, 0.0, 0.0, 0.0, 0.0, 0.0, 0.0, 0.0, 0.0, 0.0, 0.0, 0.0, 0.0, 0.0, 0.2188, 1.0, 0.1875, 1.0, 0.0, 0.0, 0.0, 0.0, 0.0, 0.0, 0.0, 0.0, 0.0, 0.0, 0.0, 0.0, 0.0, 0.0, 0.0, 0.0, 0.0, 0.0, 0.0, 0.0, 0.0, 0.0, 0.0, 0.0, 0.0, 0.0, 0.0, 0.0, 0.0, 0.0, 0.0, 0.0, 0.0, 0.0, 0.0, 0.0, 0.0, 0.0, 0.0, 0.0, 0.0, 0.0, 0.0, 0.0, 0.0, 0.0, 0.0, 0.0, 0.0, 0.0, 0.0, 0.0, 0.0, 0.0, 0.0, 0.0, 0.0, 0.0, 0.0, 0.0, 0.0, 0.0, 0.0, 0.0, 0.0, 0.0, 0.0, 0.0, 0.0, 0.0, 0.0, 0.0, 0.0, 0.0, 0.0, 0.0, 0.0, 0.0, 0.0, 0.0, 0.0, 0.0, 0.0, 0.0, 0.0, 0.0, 0.0, 0.0, 0.0, 0.0, 0.0, 0.0, 0.0, 0.0, 0.0, 0.0, 0.0, 0.0, 0.0, 0.0, 0.0, 0.0, 0.0, 0.0, 0.0, 0.0, 0.0, 0.0, 0.0, 0.0, 0.0, 0.0, 0.0, 0.0, 0.0, 0.0, 0.0, 0.0, 0.0, 0.0, 0.0, 0.0, 0.0, 0.0])
me_cylinder.use_remesh_fix_poles = True
me_cylinder.use_remesh_preserve_attributes = False
me_cylinder.update()

# ---- objects
ob_cube = bpy.data.objects.new('Cube', me_cube)
ob_cylinder = bpy.data.objects.new('Cylinder', me_cylinder)

# ---- transforms, parenting, visibility, modifiers, constraints
ob_cube.location = (0.0, 0.0, 1.0)
ob_cube.scale = (0.25, 2.1, 1.0)
ob_cube.lock_rotations_4d = False
ob_cube.empty_display_type = 'ARROWS'
ob_cube.lineart.crease_threshold = 0.0
ob_cylinder.location = (0.0, 2.5, 1.0)
ob_cylinder.scale = (0.5, 0.5, 1.0)
_m = ob_cylinder.modifiers.new('Mirror', 'MIRROR')
_m.use_axis = (False, True, False)
_m.mirror_object = ob_cube

# ---- collection membership
col_collection.objects.link(ob_cube)
col_collection.objects.link(ob_cylinder)

# ---- scene / render settings (as saved in the file)
scene.frame_start = 1; scene.frame_end = 250; scene.frame_set(1)
scene.render.engine = 'BLENDER_EEVEE_NEXT'
scene.cycles.sampling_pattern = 'TABULATED_SOBOL'
scene.cycles.use_light_tree = False
scene.view_settings.view_transform = 'Filmic'
bpy.context.view_layer.update()

# ---- added for rendering (the .blend has no active camera and no usable light): camera, sun
cam_auto = bpy.data.cameras.new('AutoCamera')
cam_auto.lens = 50.0
cam_auto.sensor_width = 36.0
cam_auto.clip_end = 1000.0
ob_auto_camera = bpy.data.objects.new('AutoCamera', cam_auto)
scene.collection.objects.link(ob_auto_camera)
ob_auto_camera.location = (6.28404, -7.54085, 6.27723)
ob_auto_camera.rotation_euler = (1.09748, -7.21219e-08, 0.694738)
scene.camera = ob_auto_camera
light_auto_sun = bpy.data.lights.new('AutoSun', 'SUN')
light_auto_sun.energy = 3.0
light_auto_sun.angle = 0.0523599
ob_auto_sun = bpy.data.objects.new('AutoSun', light_auto_sun)
scene.collection.objects.link(ob_auto_sun)
ob_auto_sun.rotation_euler = (0.872665, 0.174533, 0.523599)
bpy.context.view_layer.update()
